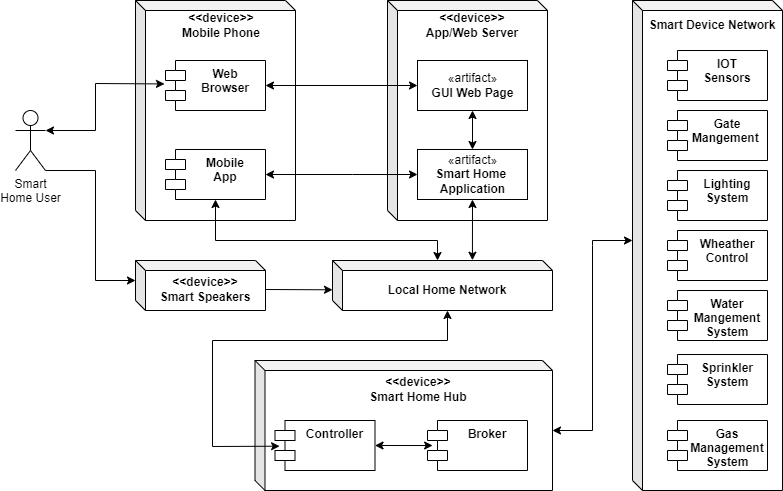

The diagram above was exported from draw.io. Its source (the exported page's mxGraphModel, read from the mxfile embedded in the PNG):
<mxGraphModel dx="1102" dy="875" grid="1" gridSize="10" guides="1" tooltips="1" connect="1" arrows="1" fold="1" page="1" pageScale="1" pageWidth="850" pageHeight="1100" math="0" shadow="0">
  <root>
    <mxCell id="0" />
    <mxCell id="1" parent="0" />
    <mxCell id="tnQLSzCCkoi0uXR2mgOz-2" value="" style="shape=cube;whiteSpace=wrap;html=1;boundedLbl=1;backgroundOutline=1;darkOpacity=0.05;darkOpacity2=0.1;size=10;direction=east;fontStyle=1" parent="1" vertex="1">
      <mxGeometry x="162" y="200" width="160" height="220" as="geometry" />
    </mxCell>
    <mxCell id="tnQLSzCCkoi0uXR2mgOz-10" value="&amp;lt;&amp;lt;device&amp;gt;&amp;gt;&lt;br&gt;Mobile Phone" style="text;html=1;strokeColor=none;fillColor=none;align=center;verticalAlign=middle;whiteSpace=wrap;rounded=0;fontStyle=1" parent="1" vertex="1">
      <mxGeometry x="171.5" y="210" width="151.5" height="30" as="geometry" />
    </mxCell>
    <mxCell id="tnQLSzCCkoi0uXR2mgOz-12" value="Mobile&#10;App" style="shape=module;align=left;spacingLeft=20;align=center;verticalAlign=top;fontStyle=1" parent="1" vertex="1">
      <mxGeometry x="192" y="349" width="100" height="50" as="geometry" />
    </mxCell>
    <mxCell id="tnQLSzCCkoi0uXR2mgOz-3" value="" style="shape=cube;whiteSpace=wrap;html=1;boundedLbl=1;backgroundOutline=1;darkOpacity=0.05;darkOpacity2=0.1;size=10;direction=east;fontStyle=1" parent="1" vertex="1">
      <mxGeometry x="659" y="200" width="150" height="490" as="geometry" />
    </mxCell>
    <mxCell id="tnQLSzCCkoi0uXR2mgOz-8" value="Smart Device Network" style="text;html=1;strokeColor=none;fillColor=none;align=center;verticalAlign=middle;whiteSpace=wrap;rounded=0;fontStyle=1" parent="1" vertex="1">
      <mxGeometry x="669" y="210" width="140" height="30" as="geometry" />
    </mxCell>
    <mxCell id="tnQLSzCCkoi0uXR2mgOz-29" value="" style="shape=cube;whiteSpace=wrap;html=1;boundedLbl=1;backgroundOutline=1;darkOpacity=0.05;darkOpacity2=0.1;size=10;direction=east;fontStyle=1" parent="1" vertex="1">
      <mxGeometry x="414" y="200" width="160" height="220" as="geometry" />
    </mxCell>
    <mxCell id="tnQLSzCCkoi0uXR2mgOz-31" value="&amp;lt;&amp;lt;device&amp;gt;&amp;gt;&lt;br&gt;App/Web Server" style="text;html=1;strokeColor=none;fillColor=none;align=center;verticalAlign=middle;whiteSpace=wrap;rounded=0;fontStyle=1" parent="1" vertex="1">
      <mxGeometry x="424" y="210" width="150" height="30" as="geometry" />
    </mxCell>
    <mxCell id="96PyR8iufqXbArb5C1HD-2" value="Smart&lt;br&gt;Home User" style="shape=umlActor;verticalLabelPosition=bottom;verticalAlign=top;html=1;outlineConnect=0;" parent="1" vertex="1">
      <mxGeometry x="42" y="310" width="30" height="60" as="geometry" />
    </mxCell>
    <mxCell id="96PyR8iufqXbArb5C1HD-5" value="" style="endArrow=classic;startArrow=classic;html=1;rounded=0;exitX=1;exitY=0.3333333333333333;exitDx=0;exitDy=0;exitPerimeter=0;" parent="1" source="96PyR8iufqXbArb5C1HD-2" edge="1">
      <mxGeometry width="50" height="50" relative="1" as="geometry">
        <mxPoint x="64.5" y="277" as="sourcePoint" />
        <mxPoint x="191" y="283.45042492917844" as="targetPoint" />
        <Array as="points">
          <mxPoint x="122" y="330" />
          <mxPoint x="122" y="283" />
        </Array>
      </mxGeometry>
    </mxCell>
    <mxCell id="96PyR8iufqXbArb5C1HD-8" value="" style="endArrow=classic;startArrow=classic;html=1;rounded=0;exitX=1;exitY=0.5;exitDx=0;exitDy=0;entryX=0;entryY=0.5;entryDx=0;entryDy=0;" parent="1" source="tnQLSzCCkoi0uXR2mgOz-12" target="U9SqMQ2emJqOEwKk-8J_-3" edge="1">
      <mxGeometry width="50" height="50" relative="1" as="geometry">
        <mxPoint x="616.5" y="525" as="sourcePoint" />
        <mxPoint x="739" y="465" as="targetPoint" />
        <Array as="points">
          <mxPoint x="379" y="374" />
        </Array>
      </mxGeometry>
    </mxCell>
    <mxCell id="U9SqMQ2emJqOEwKk-8J_-3" value="«artifact»&lt;br&gt;&lt;b&gt;Smart Home &lt;br&gt;Application&lt;/b&gt;" style="html=1;" parent="1" vertex="1">
      <mxGeometry x="444" y="349" width="110" height="50" as="geometry" />
    </mxCell>
    <mxCell id="lrolhVdQzZMzc-ptkYG5-7" value="IOT&#10;Sensors" style="shape=module;align=left;spacingLeft=20;align=center;verticalAlign=top;fontStyle=1" parent="1" vertex="1">
      <mxGeometry x="694" y="250" width="100" height="50" as="geometry" />
    </mxCell>
    <mxCell id="lrolhVdQzZMzc-ptkYG5-9" value="Local Home Network" style="shape=cube;whiteSpace=wrap;html=1;boundedLbl=1;backgroundOutline=1;darkOpacity=0.05;darkOpacity2=0.1;size=10;direction=east;fontStyle=1" parent="1" vertex="1">
      <mxGeometry x="359" y="460" width="220" height="50" as="geometry" />
    </mxCell>
    <mxCell id="lrolhVdQzZMzc-ptkYG5-10" value="«artifact»&lt;br&gt;&lt;b&gt;GUI Web Page&lt;/b&gt;" style="html=1;" parent="1" vertex="1">
      <mxGeometry x="444" y="260" width="110" height="50" as="geometry" />
    </mxCell>
    <mxCell id="lrolhVdQzZMzc-ptkYG5-11" value="" style="endArrow=classic;startArrow=classic;html=1;rounded=0;entryX=0.5;entryY=0;entryDx=0;entryDy=0;exitX=0.5;exitY=1;exitDx=0;exitDy=0;" parent="1" source="lrolhVdQzZMzc-ptkYG5-10" target="U9SqMQ2emJqOEwKk-8J_-3" edge="1">
      <mxGeometry width="50" height="50" relative="1" as="geometry">
        <mxPoint x="671.5" y="350" as="sourcePoint" />
        <mxPoint x="734" y="250" as="targetPoint" />
      </mxGeometry>
    </mxCell>
    <mxCell id="lrolhVdQzZMzc-ptkYG5-12" value="Web&#10;Browser" style="shape=module;align=left;spacingLeft=20;align=center;verticalAlign=top;fontStyle=1" parent="1" vertex="1">
      <mxGeometry x="192" y="260" width="100" height="50" as="geometry" />
    </mxCell>
    <mxCell id="lrolhVdQzZMzc-ptkYG5-13" value="" style="endArrow=classic;startArrow=classic;html=1;rounded=0;exitX=1;exitY=0.5;exitDx=0;exitDy=0;entryX=0;entryY=0.5;entryDx=0;entryDy=0;" parent="1" source="lrolhVdQzZMzc-ptkYG5-12" target="lrolhVdQzZMzc-ptkYG5-10" edge="1">
      <mxGeometry width="50" height="50" relative="1" as="geometry">
        <mxPoint x="399" y="330" as="sourcePoint" />
        <mxPoint x="449" y="280" as="targetPoint" />
      </mxGeometry>
    </mxCell>
    <mxCell id="lrolhVdQzZMzc-ptkYG5-14" value="" style="endArrow=classic;startArrow=classic;html=1;rounded=0;exitX=0.5;exitY=1;exitDx=0;exitDy=0;entryX=0;entryY=0;entryDx=105;entryDy=0;entryPerimeter=0;" parent="1" source="tnQLSzCCkoi0uXR2mgOz-12" target="lrolhVdQzZMzc-ptkYG5-9" edge="1">
      <mxGeometry width="50" height="50" relative="1" as="geometry">
        <mxPoint x="399" y="410" as="sourcePoint" />
        <mxPoint x="449" y="360" as="targetPoint" />
        <Array as="points">
          <mxPoint x="242" y="440" />
          <mxPoint x="464" y="440" />
        </Array>
      </mxGeometry>
    </mxCell>
    <mxCell id="lrolhVdQzZMzc-ptkYG5-15" value="" style="shape=cube;whiteSpace=wrap;html=1;boundedLbl=1;backgroundOutline=1;darkOpacity=0.05;darkOpacity2=0.1;size=10;direction=east;fontStyle=1" parent="1" vertex="1">
      <mxGeometry x="162" y="460" width="130" height="50" as="geometry" />
    </mxCell>
    <mxCell id="lrolhVdQzZMzc-ptkYG5-16" value="&amp;lt;&amp;lt;device&amp;gt;&amp;gt;&lt;br&gt;Smart Speakers" style="text;html=1;strokeColor=none;fillColor=none;align=center;verticalAlign=middle;whiteSpace=wrap;rounded=0;fontStyle=1" parent="1" vertex="1">
      <mxGeometry x="172" y="474" width="120" height="30" as="geometry" />
    </mxCell>
    <mxCell id="lrolhVdQzZMzc-ptkYG5-20" value="" style="endArrow=classic;startArrow=classic;html=1;rounded=0;exitX=0.5;exitY=1;exitDx=0;exitDy=0;entryX=0.636;entryY=-0.005;entryDx=0;entryDy=0;entryPerimeter=0;" parent="1" source="U9SqMQ2emJqOEwKk-8J_-3" target="lrolhVdQzZMzc-ptkYG5-9" edge="1">
      <mxGeometry width="50" height="50" relative="1" as="geometry">
        <mxPoint x="449" y="400" as="sourcePoint" />
        <mxPoint x="499" y="350" as="targetPoint" />
      </mxGeometry>
    </mxCell>
    <mxCell id="lrolhVdQzZMzc-ptkYG5-21" value="" style="endArrow=classic;html=1;rounded=0;exitX=1;exitY=1;exitDx=0;exitDy=0;exitPerimeter=0;entryX=0;entryY=0;entryDx=0;entryDy=20;entryPerimeter=0;" parent="1" source="96PyR8iufqXbArb5C1HD-2" target="lrolhVdQzZMzc-ptkYG5-15" edge="1">
      <mxGeometry width="50" height="50" relative="1" as="geometry">
        <mxPoint x="262" y="430" as="sourcePoint" />
        <mxPoint x="312" y="380" as="targetPoint" />
        <Array as="points">
          <mxPoint x="122" y="370" />
          <mxPoint x="122" y="480" />
        </Array>
      </mxGeometry>
    </mxCell>
    <mxCell id="lrolhVdQzZMzc-ptkYG5-22" value="" style="endArrow=classic;html=1;rounded=0;exitX=1;exitY=0.5;exitDx=0;exitDy=0;entryX=0;entryY=0.586;entryDx=0;entryDy=0;entryPerimeter=0;" parent="1" source="lrolhVdQzZMzc-ptkYG5-16" target="lrolhVdQzZMzc-ptkYG5-9" edge="1">
      <mxGeometry width="50" height="50" relative="1" as="geometry">
        <mxPoint x="332" y="500" as="sourcePoint" />
        <mxPoint x="320.67999999999984" y="489.29999999999995" as="targetPoint" />
      </mxGeometry>
    </mxCell>
    <mxCell id="lrolhVdQzZMzc-ptkYG5-26" value="Lighting &#10;System" style="shape=module;align=left;spacingLeft=20;align=center;verticalAlign=top;fontStyle=1" parent="1" vertex="1">
      <mxGeometry x="694" y="370" width="100" height="50" as="geometry" />
    </mxCell>
    <mxCell id="lrolhVdQzZMzc-ptkYG5-27" value="Wheather &#10;Control" style="shape=module;align=left;spacingLeft=20;align=center;verticalAlign=top;fontStyle=1" parent="1" vertex="1">
      <mxGeometry x="694" y="430" width="100" height="50" as="geometry" />
    </mxCell>
    <mxCell id="lrolhVdQzZMzc-ptkYG5-28" value="Gate &#10;Mangement " style="shape=module;align=left;spacingLeft=20;align=center;verticalAlign=top;fontStyle=1" parent="1" vertex="1">
      <mxGeometry x="694" y="310" width="100" height="50" as="geometry" />
    </mxCell>
    <mxCell id="lrolhVdQzZMzc-ptkYG5-29" value="" style="shape=cube;whiteSpace=wrap;html=1;boundedLbl=1;backgroundOutline=1;darkOpacity=0.05;darkOpacity2=0.1;size=10;direction=east;fontStyle=1" parent="1" vertex="1">
      <mxGeometry x="281.5" y="560" width="297.5" height="130" as="geometry" />
    </mxCell>
    <mxCell id="lrolhVdQzZMzc-ptkYG5-30" value="&amp;lt;&amp;lt;device&amp;gt;&amp;gt;&lt;br&gt;Smart Home Hub" style="text;html=1;strokeColor=none;fillColor=none;align=center;verticalAlign=middle;whiteSpace=wrap;rounded=0;fontStyle=1" parent="1" vertex="1">
      <mxGeometry x="385.25" y="574" width="120" height="30" as="geometry" />
    </mxCell>
    <mxCell id="lrolhVdQzZMzc-ptkYG5-31" value="Controller" style="shape=module;align=left;spacingLeft=20;align=center;verticalAlign=top;fontStyle=1" parent="1" vertex="1">
      <mxGeometry x="301.5" y="620" width="100" height="50" as="geometry" />
    </mxCell>
    <mxCell id="lrolhVdQzZMzc-ptkYG5-25" value="Broker" style="shape=module;align=left;spacingLeft=20;align=center;verticalAlign=top;fontStyle=1" parent="1" vertex="1">
      <mxGeometry x="454" y="620" width="100" height="50" as="geometry" />
    </mxCell>
    <mxCell id="lrolhVdQzZMzc-ptkYG5-34" value="Gas&#10;Management&#10;System" style="shape=module;align=left;spacingLeft=20;align=center;verticalAlign=top;fontStyle=1" parent="1" vertex="1">
      <mxGeometry x="694" y="620" width="100" height="50" as="geometry" />
    </mxCell>
    <mxCell id="lrolhVdQzZMzc-ptkYG5-35" value="Water&#10;Mangement&#10;System" style="shape=module;align=left;spacingLeft=20;align=center;verticalAlign=top;fontStyle=1" parent="1" vertex="1">
      <mxGeometry x="694" y="490" width="100" height="50" as="geometry" />
    </mxCell>
    <mxCell id="lrolhVdQzZMzc-ptkYG5-36" value="Sprinkler&#10;System" style="shape=module;align=left;spacingLeft=20;align=center;verticalAlign=top;fontStyle=1" parent="1" vertex="1">
      <mxGeometry x="694" y="554" width="100" height="50" as="geometry" />
    </mxCell>
    <mxCell id="lrolhVdQzZMzc-ptkYG5-24" value="" style="endArrow=classic;startArrow=classic;html=1;rounded=0;entryX=0;entryY=0;entryDx=115;entryDy=50;entryPerimeter=0;exitX=0.046;exitY=0.514;exitDx=0;exitDy=0;exitPerimeter=0;" parent="1" source="lrolhVdQzZMzc-ptkYG5-31" target="lrolhVdQzZMzc-ptkYG5-9" edge="1">
      <mxGeometry width="50" height="50" relative="1" as="geometry">
        <mxPoint x="182.69999999999982" y="626.8000000000002" as="sourcePoint" />
        <mxPoint x="429" y="490" as="targetPoint" />
        <Array as="points">
          <mxPoint x="239" y="646" />
          <mxPoint x="239" y="540" />
          <mxPoint x="474" y="540" />
        </Array>
      </mxGeometry>
    </mxCell>
    <mxCell id="lrolhVdQzZMzc-ptkYG5-44" value="" style="endArrow=classic;startArrow=classic;html=1;rounded=0;exitX=1;exitY=0.5;exitDx=0;exitDy=0;entryX=0.597;entryY=0.654;entryDx=0;entryDy=0;entryPerimeter=0;" parent="1" source="lrolhVdQzZMzc-ptkYG5-31" target="lrolhVdQzZMzc-ptkYG5-29" edge="1">
      <mxGeometry width="50" height="50" relative="1" as="geometry">
        <mxPoint x="489" y="620" as="sourcePoint" />
        <mxPoint x="539" y="570" as="targetPoint" />
      </mxGeometry>
    </mxCell>
    <mxCell id="lrolhVdQzZMzc-ptkYG5-45" value="" style="endArrow=classic;startArrow=classic;html=1;rounded=0;exitX=0;exitY=0;exitDx=297.5;exitDy=70;exitPerimeter=0;entryX=0;entryY=0;entryDx=0;entryDy=240;entryPerimeter=0;" parent="1" source="lrolhVdQzZMzc-ptkYG5-29" target="tnQLSzCCkoi0uXR2mgOz-3" edge="1">
      <mxGeometry width="50" height="50" relative="1" as="geometry">
        <mxPoint x="599" y="650" as="sourcePoint" />
        <mxPoint x="649" y="600" as="targetPoint" />
        <Array as="points">
          <mxPoint x="619" y="630" />
          <mxPoint x="619" y="445" />
          <mxPoint x="619" y="440" />
        </Array>
      </mxGeometry>
    </mxCell>
  </root>
</mxGraphModel>